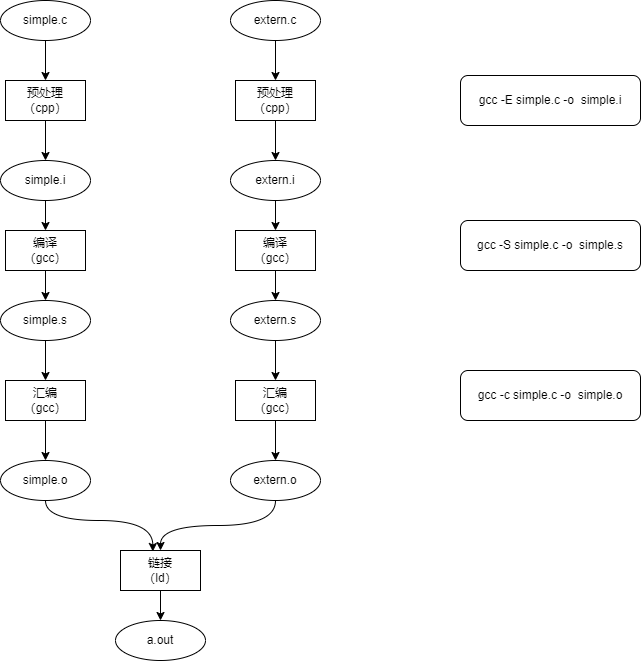

The diagram above was exported from draw.io. Its source (the exported page's mxGraphModel, read from the mxfile embedded in the PNG):
<mxGraphModel dx="1209" dy="741" grid="1" gridSize="10" guides="1" tooltips="1" connect="1" arrows="1" fold="1" page="1" pageScale="1" pageWidth="827" pageHeight="1169" math="0" shadow="0">
  <root>
    <mxCell id="0" />
    <mxCell id="1" parent="0" />
    <mxCell id="zh8Gl5TRfXoI44n675sT-57" value="" style="group" vertex="1" connectable="0" parent="1">
      <mxGeometry x="120" y="60" width="640" height="660" as="geometry" />
    </mxCell>
    <mxCell id="zh8Gl5TRfXoI44n675sT-1" value="simple.c" style="ellipse;whiteSpace=wrap;html=1;" vertex="1" parent="zh8Gl5TRfXoI44n675sT-57">
      <mxGeometry width="90" height="40" as="geometry" />
    </mxCell>
    <mxCell id="zh8Gl5TRfXoI44n675sT-4" value="预处理（cpp）" style="rounded=0;whiteSpace=wrap;html=1;" vertex="1" parent="zh8Gl5TRfXoI44n675sT-57">
      <mxGeometry x="5" y="80" width="80" height="40" as="geometry" />
    </mxCell>
    <mxCell id="zh8Gl5TRfXoI44n675sT-24" style="edgeStyle=orthogonalEdgeStyle;rounded=0;orthogonalLoop=1;jettySize=auto;html=1;entryX=0.5;entryY=0;entryDx=0;entryDy=0;" edge="1" parent="zh8Gl5TRfXoI44n675sT-57" source="zh8Gl5TRfXoI44n675sT-1" target="zh8Gl5TRfXoI44n675sT-4">
      <mxGeometry relative="1" as="geometry" />
    </mxCell>
    <mxCell id="zh8Gl5TRfXoI44n675sT-6" value="编译&lt;br&gt;（gcc）" style="rounded=0;whiteSpace=wrap;html=1;" vertex="1" parent="zh8Gl5TRfXoI44n675sT-57">
      <mxGeometry x="5" y="230" width="80" height="40" as="geometry" />
    </mxCell>
    <mxCell id="zh8Gl5TRfXoI44n675sT-17" value="汇编&lt;br&gt;（gcc）" style="rounded=0;whiteSpace=wrap;html=1;" vertex="1" parent="zh8Gl5TRfXoI44n675sT-57">
      <mxGeometry x="5" y="380" width="80" height="40" as="geometry" />
    </mxCell>
    <mxCell id="zh8Gl5TRfXoI44n675sT-18" value="链接&lt;br&gt;（ld）" style="rounded=0;whiteSpace=wrap;html=1;" vertex="1" parent="zh8Gl5TRfXoI44n675sT-57">
      <mxGeometry x="120" y="550" width="80" height="40" as="geometry" />
    </mxCell>
    <mxCell id="zh8Gl5TRfXoI44n675sT-28" style="edgeStyle=orthogonalEdgeStyle;rounded=0;orthogonalLoop=1;jettySize=auto;html=1;entryX=0.5;entryY=0;entryDx=0;entryDy=0;" edge="1" parent="zh8Gl5TRfXoI44n675sT-57" source="zh8Gl5TRfXoI44n675sT-19" target="zh8Gl5TRfXoI44n675sT-6">
      <mxGeometry relative="1" as="geometry" />
    </mxCell>
    <mxCell id="zh8Gl5TRfXoI44n675sT-19" value="simple.i" style="ellipse;whiteSpace=wrap;html=1;" vertex="1" parent="zh8Gl5TRfXoI44n675sT-57">
      <mxGeometry y="160" width="90" height="40" as="geometry" />
    </mxCell>
    <mxCell id="zh8Gl5TRfXoI44n675sT-26" style="edgeStyle=orthogonalEdgeStyle;rounded=0;orthogonalLoop=1;jettySize=auto;html=1;entryX=0.5;entryY=0;entryDx=0;entryDy=0;" edge="1" parent="zh8Gl5TRfXoI44n675sT-57" source="zh8Gl5TRfXoI44n675sT-4" target="zh8Gl5TRfXoI44n675sT-19">
      <mxGeometry relative="1" as="geometry" />
    </mxCell>
    <mxCell id="zh8Gl5TRfXoI44n675sT-31" style="edgeStyle=orthogonalEdgeStyle;rounded=0;orthogonalLoop=1;jettySize=auto;html=1;entryX=0.5;entryY=0;entryDx=0;entryDy=0;" edge="1" parent="zh8Gl5TRfXoI44n675sT-57" source="zh8Gl5TRfXoI44n675sT-20" target="zh8Gl5TRfXoI44n675sT-17">
      <mxGeometry relative="1" as="geometry" />
    </mxCell>
    <mxCell id="zh8Gl5TRfXoI44n675sT-20" value="simple.s" style="ellipse;whiteSpace=wrap;html=1;" vertex="1" parent="zh8Gl5TRfXoI44n675sT-57">
      <mxGeometry y="300" width="90" height="40" as="geometry" />
    </mxCell>
    <mxCell id="zh8Gl5TRfXoI44n675sT-30" style="edgeStyle=orthogonalEdgeStyle;rounded=0;orthogonalLoop=1;jettySize=auto;html=1;entryX=0.5;entryY=0;entryDx=0;entryDy=0;" edge="1" parent="zh8Gl5TRfXoI44n675sT-57" source="zh8Gl5TRfXoI44n675sT-6" target="zh8Gl5TRfXoI44n675sT-20">
      <mxGeometry relative="1" as="geometry" />
    </mxCell>
    <mxCell id="zh8Gl5TRfXoI44n675sT-48" style="edgeStyle=orthogonalEdgeStyle;rounded=0;orthogonalLoop=1;jettySize=auto;html=1;entryX=0.404;entryY=0.025;entryDx=0;entryDy=0;entryPerimeter=0;curved=1;" edge="1" parent="zh8Gl5TRfXoI44n675sT-57" source="zh8Gl5TRfXoI44n675sT-21" target="zh8Gl5TRfXoI44n675sT-18">
      <mxGeometry relative="1" as="geometry">
        <Array as="points">
          <mxPoint x="45" y="520" />
          <mxPoint x="152" y="520" />
        </Array>
      </mxGeometry>
    </mxCell>
    <mxCell id="zh8Gl5TRfXoI44n675sT-21" value="simple.o" style="ellipse;whiteSpace=wrap;html=1;" vertex="1" parent="zh8Gl5TRfXoI44n675sT-57">
      <mxGeometry y="460" width="90" height="40" as="geometry" />
    </mxCell>
    <mxCell id="zh8Gl5TRfXoI44n675sT-32" style="edgeStyle=orthogonalEdgeStyle;rounded=0;orthogonalLoop=1;jettySize=auto;html=1;entryX=0.5;entryY=0;entryDx=0;entryDy=0;" edge="1" parent="zh8Gl5TRfXoI44n675sT-57" source="zh8Gl5TRfXoI44n675sT-17" target="zh8Gl5TRfXoI44n675sT-21">
      <mxGeometry relative="1" as="geometry">
        <mxPoint x="45" y="460" as="targetPoint" />
      </mxGeometry>
    </mxCell>
    <mxCell id="zh8Gl5TRfXoI44n675sT-33" style="edgeStyle=orthogonalEdgeStyle;rounded=0;orthogonalLoop=1;jettySize=auto;html=1;exitX=0.5;exitY=1;exitDx=0;exitDy=0;" edge="1" parent="zh8Gl5TRfXoI44n675sT-57" source="zh8Gl5TRfXoI44n675sT-21" target="zh8Gl5TRfXoI44n675sT-21">
      <mxGeometry relative="1" as="geometry" />
    </mxCell>
    <mxCell id="zh8Gl5TRfXoI44n675sT-35" value="extern.c" style="ellipse;whiteSpace=wrap;html=1;" vertex="1" parent="zh8Gl5TRfXoI44n675sT-57">
      <mxGeometry x="230" width="90" height="40" as="geometry" />
    </mxCell>
    <mxCell id="zh8Gl5TRfXoI44n675sT-37" value="预处理（cpp）" style="rounded=0;whiteSpace=wrap;html=1;" vertex="1" parent="zh8Gl5TRfXoI44n675sT-57">
      <mxGeometry x="235" y="80" width="80" height="40" as="geometry" />
    </mxCell>
    <mxCell id="zh8Gl5TRfXoI44n675sT-34" style="edgeStyle=orthogonalEdgeStyle;rounded=0;orthogonalLoop=1;jettySize=auto;html=1;entryX=0.5;entryY=0;entryDx=0;entryDy=0;" edge="1" parent="zh8Gl5TRfXoI44n675sT-57" source="zh8Gl5TRfXoI44n675sT-35" target="zh8Gl5TRfXoI44n675sT-37">
      <mxGeometry relative="1" as="geometry" />
    </mxCell>
    <mxCell id="zh8Gl5TRfXoI44n675sT-39" value="编译&lt;br&gt;（gcc）" style="rounded=0;whiteSpace=wrap;html=1;" vertex="1" parent="zh8Gl5TRfXoI44n675sT-57">
      <mxGeometry x="235" y="230" width="80" height="40" as="geometry" />
    </mxCell>
    <mxCell id="zh8Gl5TRfXoI44n675sT-41" value="汇编&lt;br&gt;（gcc）" style="rounded=0;whiteSpace=wrap;html=1;" vertex="1" parent="zh8Gl5TRfXoI44n675sT-57">
      <mxGeometry x="235" y="380" width="80" height="40" as="geometry" />
    </mxCell>
    <mxCell id="zh8Gl5TRfXoI44n675sT-42" style="edgeStyle=orthogonalEdgeStyle;rounded=0;orthogonalLoop=1;jettySize=auto;html=1;entryX=0.5;entryY=0;entryDx=0;entryDy=0;" edge="1" parent="zh8Gl5TRfXoI44n675sT-57" source="zh8Gl5TRfXoI44n675sT-43" target="zh8Gl5TRfXoI44n675sT-39">
      <mxGeometry relative="1" as="geometry" />
    </mxCell>
    <mxCell id="zh8Gl5TRfXoI44n675sT-43" value="extern.i" style="ellipse;whiteSpace=wrap;html=1;" vertex="1" parent="zh8Gl5TRfXoI44n675sT-57">
      <mxGeometry x="230" y="160" width="90" height="40" as="geometry" />
    </mxCell>
    <mxCell id="zh8Gl5TRfXoI44n675sT-36" style="edgeStyle=orthogonalEdgeStyle;rounded=0;orthogonalLoop=1;jettySize=auto;html=1;entryX=0.5;entryY=0;entryDx=0;entryDy=0;" edge="1" parent="zh8Gl5TRfXoI44n675sT-57" source="zh8Gl5TRfXoI44n675sT-37" target="zh8Gl5TRfXoI44n675sT-43">
      <mxGeometry relative="1" as="geometry" />
    </mxCell>
    <mxCell id="zh8Gl5TRfXoI44n675sT-44" style="edgeStyle=orthogonalEdgeStyle;rounded=0;orthogonalLoop=1;jettySize=auto;html=1;entryX=0.5;entryY=0;entryDx=0;entryDy=0;" edge="1" parent="zh8Gl5TRfXoI44n675sT-57" source="zh8Gl5TRfXoI44n675sT-45" target="zh8Gl5TRfXoI44n675sT-41">
      <mxGeometry relative="1" as="geometry" />
    </mxCell>
    <mxCell id="zh8Gl5TRfXoI44n675sT-45" value="extern.s" style="ellipse;whiteSpace=wrap;html=1;" vertex="1" parent="zh8Gl5TRfXoI44n675sT-57">
      <mxGeometry x="230" y="300" width="90" height="40" as="geometry" />
    </mxCell>
    <mxCell id="zh8Gl5TRfXoI44n675sT-38" style="edgeStyle=orthogonalEdgeStyle;rounded=0;orthogonalLoop=1;jettySize=auto;html=1;entryX=0.5;entryY=0;entryDx=0;entryDy=0;" edge="1" parent="zh8Gl5TRfXoI44n675sT-57" source="zh8Gl5TRfXoI44n675sT-39" target="zh8Gl5TRfXoI44n675sT-45">
      <mxGeometry relative="1" as="geometry" />
    </mxCell>
    <mxCell id="zh8Gl5TRfXoI44n675sT-49" style="edgeStyle=orthogonalEdgeStyle;curved=1;rounded=0;orthogonalLoop=1;jettySize=auto;html=1;exitX=0.5;exitY=1;exitDx=0;exitDy=0;entryX=0.5;entryY=0;entryDx=0;entryDy=0;" edge="1" parent="zh8Gl5TRfXoI44n675sT-57" source="zh8Gl5TRfXoI44n675sT-46" target="zh8Gl5TRfXoI44n675sT-18">
      <mxGeometry relative="1" as="geometry" />
    </mxCell>
    <mxCell id="zh8Gl5TRfXoI44n675sT-46" value="extern.o" style="ellipse;whiteSpace=wrap;html=1;" vertex="1" parent="zh8Gl5TRfXoI44n675sT-57">
      <mxGeometry x="230" y="460" width="90" height="40" as="geometry" />
    </mxCell>
    <mxCell id="zh8Gl5TRfXoI44n675sT-40" style="edgeStyle=orthogonalEdgeStyle;rounded=0;orthogonalLoop=1;jettySize=auto;html=1;entryX=0.5;entryY=0;entryDx=0;entryDy=0;" edge="1" parent="zh8Gl5TRfXoI44n675sT-57" source="zh8Gl5TRfXoI44n675sT-41" target="zh8Gl5TRfXoI44n675sT-46">
      <mxGeometry relative="1" as="geometry">
        <mxPoint x="275" y="460" as="targetPoint" />
      </mxGeometry>
    </mxCell>
    <mxCell id="zh8Gl5TRfXoI44n675sT-47" style="edgeStyle=orthogonalEdgeStyle;rounded=0;orthogonalLoop=1;jettySize=auto;html=1;exitX=0.5;exitY=1;exitDx=0;exitDy=0;" edge="1" parent="zh8Gl5TRfXoI44n675sT-57" source="zh8Gl5TRfXoI44n675sT-46" target="zh8Gl5TRfXoI44n675sT-46">
      <mxGeometry relative="1" as="geometry" />
    </mxCell>
    <mxCell id="zh8Gl5TRfXoI44n675sT-50" value="a.out" style="ellipse;whiteSpace=wrap;html=1;" vertex="1" parent="zh8Gl5TRfXoI44n675sT-57">
      <mxGeometry x="115" y="620" width="90" height="40" as="geometry" />
    </mxCell>
    <mxCell id="zh8Gl5TRfXoI44n675sT-51" style="edgeStyle=orthogonalEdgeStyle;curved=1;rounded=0;orthogonalLoop=1;jettySize=auto;html=1;entryX=0.5;entryY=0;entryDx=0;entryDy=0;" edge="1" parent="zh8Gl5TRfXoI44n675sT-57" source="zh8Gl5TRfXoI44n675sT-18" target="zh8Gl5TRfXoI44n675sT-50">
      <mxGeometry relative="1" as="geometry" />
    </mxCell>
    <mxCell id="zh8Gl5TRfXoI44n675sT-52" value="gcc -E simple.c -o&amp;nbsp; simple.i" style="rounded=1;whiteSpace=wrap;html=1;" vertex="1" parent="zh8Gl5TRfXoI44n675sT-57">
      <mxGeometry x="460" y="75" width="180" height="50" as="geometry" />
    </mxCell>
    <mxCell id="zh8Gl5TRfXoI44n675sT-54" value="gcc -S simple.c -o&amp;nbsp; simple.s" style="rounded=1;whiteSpace=wrap;html=1;" vertex="1" parent="zh8Gl5TRfXoI44n675sT-57">
      <mxGeometry x="460" y="220" width="180" height="50" as="geometry" />
    </mxCell>
    <mxCell id="zh8Gl5TRfXoI44n675sT-55" value="gcc -c simple.c -o&amp;nbsp; simple.o" style="rounded=1;whiteSpace=wrap;html=1;" vertex="1" parent="zh8Gl5TRfXoI44n675sT-57">
      <mxGeometry x="460" y="370" width="180" height="50" as="geometry" />
    </mxCell>
  </root>
</mxGraphModel>